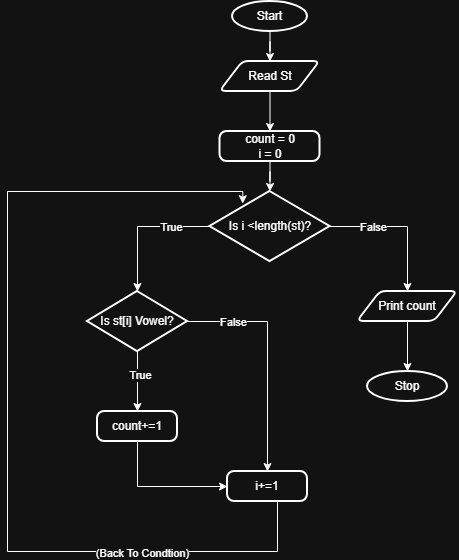

The diagram above was exported from draw.io. Its source (the exported page's mxGraphModel, read from the mxfile embedded in the PNG):
<mxGraphModel dx="1042" dy="568" grid="1" gridSize="10" guides="1" tooltips="1" connect="1" arrows="1" fold="1" page="1" pageScale="1" pageWidth="850" pageHeight="1100" math="0" shadow="0">
  <root>
    <mxCell id="0" />
    <mxCell id="1" parent="0" />
    <mxCell id="649oC-LEWftXObEqL5Ez-2" edge="1" parent="1" source="649oC-LEWftXObEqL5Ez-1" style="edgeStyle=orthogonalEdgeStyle;rounded=0;orthogonalLoop=1;jettySize=auto;html=1;" target="649oC-LEWftXObEqL5Ez-3">
      <mxGeometry relative="1" as="geometry">
        <mxPoint x="420" y="90" as="targetPoint" />
      </mxGeometry>
    </mxCell>
    <mxCell id="649oC-LEWftXObEqL5Ez-1" parent="1" style="strokeWidth=2;html=1;shape=mxgraph.flowchart.start_1;whiteSpace=wrap;" value="Start" vertex="1">
      <mxGeometry height="30" width="75" x="375" y="30" as="geometry" />
    </mxCell>
    <mxCell id="649oC-LEWftXObEqL5Ez-4" edge="1" parent="1" source="649oC-LEWftXObEqL5Ez-3" style="edgeStyle=orthogonalEdgeStyle;rounded=0;orthogonalLoop=1;jettySize=auto;html=1;" target="649oC-LEWftXObEqL5Ez-5">
      <mxGeometry relative="1" as="geometry">
        <mxPoint x="412.5" y="150" as="targetPoint" />
      </mxGeometry>
    </mxCell>
    <mxCell id="649oC-LEWftXObEqL5Ez-3" parent="1" style="shape=parallelogram;html=1;strokeWidth=2;perimeter=parallelogramPerimeter;whiteSpace=wrap;rounded=1;arcSize=12;size=0.23;" value="Read St" vertex="1">
      <mxGeometry height="30" width="100" x="362.5" y="90" as="geometry" />
    </mxCell>
    <mxCell id="649oC-LEWftXObEqL5Ez-6" edge="1" parent="1" source="649oC-LEWftXObEqL5Ez-5" style="edgeStyle=orthogonalEdgeStyle;rounded=0;orthogonalLoop=1;jettySize=auto;html=1;" target="649oC-LEWftXObEqL5Ez-7">
      <mxGeometry relative="1" as="geometry">
        <mxPoint x="412.5" y="220" as="targetPoint" />
      </mxGeometry>
    </mxCell>
    <mxCell id="649oC-LEWftXObEqL5Ez-5" parent="1" style="rounded=1;whiteSpace=wrap;html=1;absoluteArcSize=1;arcSize=14;strokeWidth=2;" value="count = 0&lt;div&gt;i = 0&lt;/div&gt;" vertex="1">
      <mxGeometry height="30" width="100" x="362.5" y="160" as="geometry" />
    </mxCell>
    <mxCell id="649oC-LEWftXObEqL5Ez-8" edge="1" parent="1" source="649oC-LEWftXObEqL5Ez-7" style="edgeStyle=orthogonalEdgeStyle;rounded=0;orthogonalLoop=1;jettySize=auto;html=1;">
      <mxGeometry relative="1" as="geometry">
        <Array as="points">
          <mxPoint x="280" y="255" />
        </Array>
        <mxPoint x="280" y="320" as="targetPoint" />
      </mxGeometry>
    </mxCell>
    <mxCell id="649oC-LEWftXObEqL5Ez-12" connectable="0" parent="649oC-LEWftXObEqL5Ez-8" style="edgeLabel;html=1;align=center;verticalAlign=middle;resizable=0;points=[];" value="True" vertex="1">
      <mxGeometry relative="1" x="-0.4313" as="geometry">
        <mxPoint as="offset" />
      </mxGeometry>
    </mxCell>
    <mxCell id="649oC-LEWftXObEqL5Ez-13" edge="1" parent="1" source="649oC-LEWftXObEqL5Ez-7" style="edgeStyle=orthogonalEdgeStyle;rounded=0;orthogonalLoop=1;jettySize=auto;html=1;">
      <mxGeometry relative="1" as="geometry">
        <Array as="points">
          <mxPoint x="550" y="255" />
        </Array>
        <mxPoint x="550" y="320" as="targetPoint" />
      </mxGeometry>
    </mxCell>
    <mxCell id="649oC-LEWftXObEqL5Ez-14" connectable="0" parent="649oC-LEWftXObEqL5Ez-13" style="edgeLabel;html=1;align=center;verticalAlign=middle;resizable=0;points=[];" value="False" vertex="1">
      <mxGeometry relative="1" x="-0.3979" as="geometry">
        <mxPoint as="offset" />
      </mxGeometry>
    </mxCell>
    <mxCell id="649oC-LEWftXObEqL5Ez-7" parent="1" style="strokeWidth=2;html=1;shape=mxgraph.flowchart.decision;whiteSpace=wrap;" value="Is i &amp;lt;length(st)?" vertex="1">
      <mxGeometry height="70" width="120" x="352.5" y="220" as="geometry" />
    </mxCell>
    <mxCell id="649oC-LEWftXObEqL5Ez-18" edge="1" parent="1" source="649oC-LEWftXObEqL5Ez-11" style="edgeStyle=orthogonalEdgeStyle;rounded=0;orthogonalLoop=1;jettySize=auto;html=1;">
      <mxGeometry relative="1" as="geometry">
        <Array as="points">
          <mxPoint x="280" y="400" />
          <mxPoint x="280" y="400" />
        </Array>
        <mxPoint x="280" y="440" as="targetPoint" />
      </mxGeometry>
    </mxCell>
    <mxCell id="649oC-LEWftXObEqL5Ez-19" connectable="0" parent="649oC-LEWftXObEqL5Ez-18" style="edgeLabel;html=1;align=center;verticalAlign=middle;resizable=0;points=[];" value="True" vertex="1">
      <mxGeometry relative="1" x="-0.24" y="2" as="geometry">
        <mxPoint as="offset" />
      </mxGeometry>
    </mxCell>
    <mxCell id="649oC-LEWftXObEqL5Ez-21" edge="1" parent="1" source="649oC-LEWftXObEqL5Ez-11" style="edgeStyle=orthogonalEdgeStyle;rounded=0;orthogonalLoop=1;jettySize=auto;html=1;">
      <mxGeometry relative="1" as="geometry">
        <Array as="points">
          <mxPoint x="410" y="350" />
        </Array>
        <mxPoint x="410" y="500" as="targetPoint" />
      </mxGeometry>
    </mxCell>
    <mxCell id="649oC-LEWftXObEqL5Ez-23" connectable="0" parent="649oC-LEWftXObEqL5Ez-21" style="edgeLabel;html=1;align=center;verticalAlign=middle;resizable=0;points=[];" value="False" vertex="1">
      <mxGeometry relative="1" x="-0.6052" as="geometry">
        <mxPoint as="offset" />
      </mxGeometry>
    </mxCell>
    <mxCell id="649oC-LEWftXObEqL5Ez-11" parent="1" style="strokeWidth=2;html=1;shape=mxgraph.flowchart.decision;whiteSpace=wrap;" value="Is st[i] Vowel?" vertex="1">
      <mxGeometry height="60" width="100" x="230" y="320" as="geometry" />
    </mxCell>
    <mxCell id="649oC-LEWftXObEqL5Ez-16" edge="1" parent="1" source="649oC-LEWftXObEqL5Ez-15" style="edgeStyle=orthogonalEdgeStyle;rounded=0;orthogonalLoop=1;jettySize=auto;html=1;">
      <mxGeometry relative="1" as="geometry">
        <mxPoint x="550" y="400" as="targetPoint" />
      </mxGeometry>
    </mxCell>
    <mxCell id="649oC-LEWftXObEqL5Ez-15" parent="1" style="shape=parallelogram;html=1;strokeWidth=2;perimeter=parallelogramPerimeter;whiteSpace=wrap;rounded=1;arcSize=12;size=0.23;" value="Print count" vertex="1">
      <mxGeometry height="30" width="100" x="500" y="320" as="geometry" />
    </mxCell>
    <mxCell id="649oC-LEWftXObEqL5Ez-17" parent="1" style="strokeWidth=2;html=1;shape=mxgraph.flowchart.start_1;whiteSpace=wrap;" value="Stop" vertex="1">
      <mxGeometry height="30" width="80" x="510" y="400" as="geometry" />
    </mxCell>
    <mxCell id="649oC-LEWftXObEqL5Ez-24" edge="1" parent="1" source="649oC-LEWftXObEqL5Ez-20" style="edgeStyle=orthogonalEdgeStyle;rounded=0;orthogonalLoop=1;jettySize=auto;html=1;entryX=0;entryY=0.5;entryDx=0;entryDy=0;" target="649oC-LEWftXObEqL5Ez-22">
      <mxGeometry relative="1" as="geometry">
        <Array as="points">
          <mxPoint x="280" y="515" />
        </Array>
        <mxPoint x="280" y="520" as="targetPoint" />
      </mxGeometry>
    </mxCell>
    <mxCell id="649oC-LEWftXObEqL5Ez-20" parent="1" style="rounded=1;whiteSpace=wrap;html=1;absoluteArcSize=1;arcSize=14;strokeWidth=2;" value="count+=1" vertex="1">
      <mxGeometry height="30" width="80" x="240" y="440" as="geometry" />
    </mxCell>
    <mxCell id="649oC-LEWftXObEqL5Ez-25" edge="1" parent="1" source="649oC-LEWftXObEqL5Ez-22" style="edgeStyle=orthogonalEdgeStyle;rounded=0;orthogonalLoop=1;jettySize=auto;html=1;entryX=0.273;entryY=0.174;entryDx=0;entryDy=0;entryPerimeter=0;" target="649oC-LEWftXObEqL5Ez-7">
      <mxGeometry relative="1" as="geometry">
        <Array as="points">
          <mxPoint x="420" y="580" />
          <mxPoint x="150" y="580" />
          <mxPoint x="150" y="220" />
          <mxPoint x="385" y="220" />
        </Array>
        <mxPoint x="340" y="230" as="targetPoint" />
      </mxGeometry>
    </mxCell>
    <mxCell id="649oC-LEWftXObEqL5Ez-26" connectable="0" parent="649oC-LEWftXObEqL5Ez-25" style="edgeLabel;html=1;align=center;verticalAlign=middle;resizable=0;points=[];" value="(Back To Condtion)" vertex="1">
      <mxGeometry relative="1" x="-0.5998" y="1" as="geometry">
        <mxPoint as="offset" />
      </mxGeometry>
    </mxCell>
    <mxCell id="649oC-LEWftXObEqL5Ez-22" parent="1" style="rounded=1;whiteSpace=wrap;html=1;absoluteArcSize=1;arcSize=14;strokeWidth=2;" value="i+=1" vertex="1">
      <mxGeometry height="30" width="80" x="370" y="500" as="geometry" />
    </mxCell>
  </root>
</mxGraphModel>